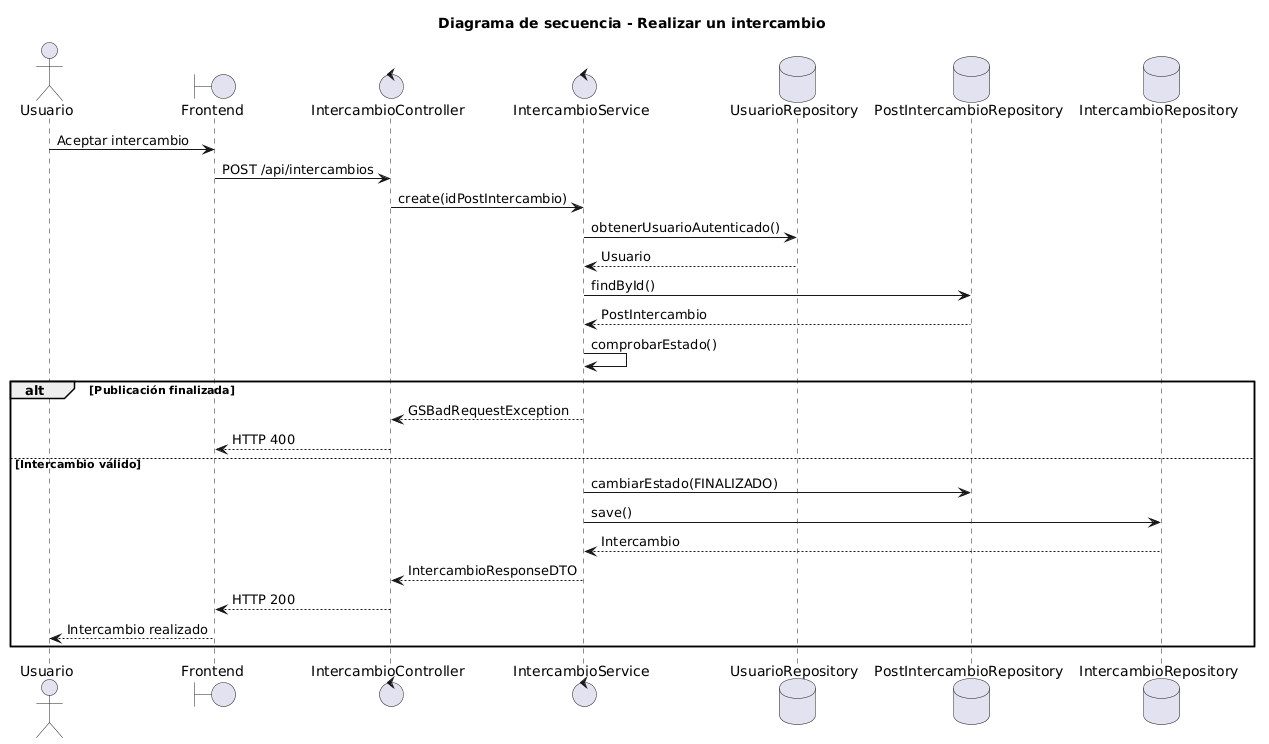

The diagram above was rendered by PlantUML. Its source (embedded in the PNG):
@startuml
title Diagrama de secuencia - Realizar un intercambio

actor Usuario

boundary Frontend

control IntercambioController

control IntercambioService

database UsuarioRepository

database PostIntercambioRepository

database IntercambioRepository

Usuario -> Frontend : Aceptar intercambio

Frontend -> IntercambioController : POST /api/intercambios

IntercambioController -> IntercambioService : create(idPostIntercambio)

IntercambioService -> UsuarioRepository : obtenerUsuarioAutenticado()

UsuarioRepository --> IntercambioService : Usuario

IntercambioService -> PostIntercambioRepository : findById()

PostIntercambioRepository --> IntercambioService : PostIntercambio

IntercambioService -> IntercambioService : comprobarEstado()

alt Publicación finalizada

IntercambioService --> IntercambioController : GSBadRequestException

IntercambioController --> Frontend : HTTP 400

else Intercambio válido

IntercambioService -> PostIntercambioRepository : cambiarEstado(FINALIZADO)

IntercambioService -> IntercambioRepository : save()

IntercambioRepository --> IntercambioService : Intercambio

IntercambioService --> IntercambioController : IntercambioResponseDTO

IntercambioController --> Frontend : HTTP 200

Frontend --> Usuario : Intercambio realizado

end
@enduml